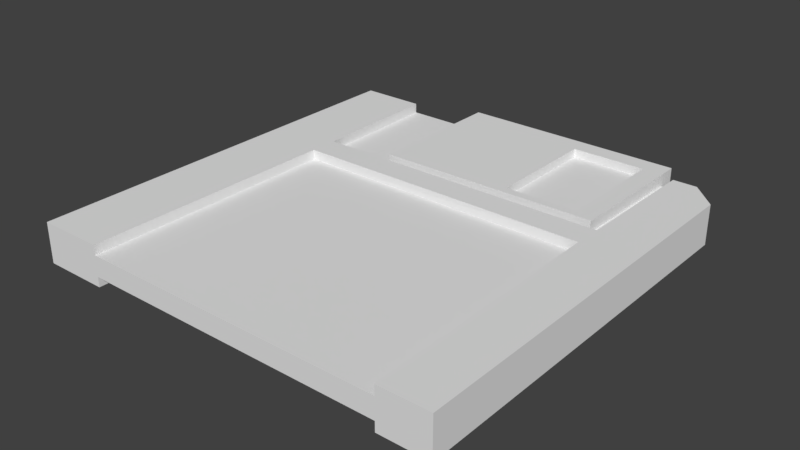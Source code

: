# Source: floppy.blend  (saved by Blender 2.79.0; exported with 4.5.12 LTS)
import bpy
from mathutils import Matrix  # noqa: F401  (used for matrix-valued properties, if any)

bpy.ops.wm.read_factory_settings(use_empty=True)
scene = bpy.context.scene
scene.name = 'Scene'

# ---- collections
col_collection_1 = bpy.data.collections.new('Collection 1'); scene.collection.children.link(col_collection_1)

# ---- world
world_world = bpy.data.worlds.new('World'); scene.world = world_world
world_world.color = (0.05088, 0.05088, 0.05088)
world_world.use_sun_shadow = False
world_world.sun_shadow_jitter_overblur = 0.0
world_world.cycles.sampling_method = 'MANUAL'

# ---- meshes
me_cube_001 = bpy.data.meshes.new('Cube.001')
me_cube_001.from_pydata([(-0.5004, -0.5004, 0.04776), (0.5004, -0.5004, 0.04776), (-0.3456, 0.5004, 0.04776), (-0.3456, -0.5004, 0.04776), (0.3815, 0.5004, 0.04776), (0.3815, -0.5004, 0.04776), (-0.5004, 0.5004, 0.04776), (0.5004, 0.4385, 0.04776), (-0.3456, -0.5004, 0.02448), (-0.3456, 0.5004, 0.02448), (0.3815, -0.5004, 0.02448), (0.3815, 0.5004, 0.02448), (-0.3404, 0.1156, 0.04776), (0.3756, 0.1169, 0.04776), (-0.3397, 0.1824, 0.04776), (0.3776, 0.1844, 0.04776), (-0.3411, 0.1163, 0.02448), (0.3776, 0.1149, 0.02448), (-0.3417, 0.1844, 0.02448), (0.3756, 0.1824, 0.02448), (-0.1782, 0.1971, 0.05393), (-0.1782, 0.5421, 0.05393), (0.3554, 0.5421, 0.05393), (0.1311, 0.2206, 0.05393), (0.1311, 0.4974, 0.05393), (0.3083, 0.4974, 0.05393), (0.3058, 0.2221, 0.05393), (0.1311, 0.2206, 0.03315), (0.1311, 0.4974, 0.03315), (0.3083, 0.4974, 0.03315), (0.3065, 0.2233, 0.03315), (0.5004, -0.5004, -0.04776), (-0.3456, 0.5004, -0.04776), (-0.3456, -0.5004, -0.04776), (0.3815, 0.5004, -0.04776), (0.3815, -0.5004, -0.04776), (-0.5004, 0.5004, -0.04776), (0.5004, 0.4385, -0.04776), (-0.3456, -0.5004, -0.02448), (-0.3456, 0.5004, -0.02448), (0.3815, -0.5004, -0.02448), (0.3815, 0.5004, -0.02448), (-0.5004, -0.5004, -0.04776), (0.4385, 0.5004, -0.04776), (0.4385, 0.5004, 0.04776), (-0.3404, 0.1156, -0.04776), (0.3756, 0.1169, -0.04776), (0.3776, 0.1844, -0.04776), (-0.3397, 0.1824, -0.04776), (-0.3411, 0.1163, -0.02448), (0.3776, 0.1149, -0.02448), (-0.3417, 0.1844, -0.02448), (0.3756, 0.1824, -0.02448), (-0.1782, 0.1971, -0.05393), (-0.1782, 0.5421, -0.05393), (0.3554, 0.5421, -0.05393), (0.3526, 0.2019, 0.05393), (0.3492, 0.2005, -0.05393), (0.1311, 0.2206, -0.05393), (0.1311, 0.4974, -0.05393), (0.3058, 0.2221, -0.05393), (0.1311, 0.2206, -0.03315), (0.1311, 0.4974, -0.03315), (0.3083, 0.4974, -0.04874), (0.3065, 0.2233, -0.03315)], [], [(22, 56, 55), (38, 42, 33), (48, 45, 36), (11, 44, 41), (8, 42, 38), (37, 1, 31), (64, 63, 60), (0, 8, 3), (16, 13, 12), (2, 18, 9), (9, 6, 2), (14, 6, 12), (10, 1, 5), (13, 1, 7), (7, 15, 13), (5, 17, 10), (12, 0, 3), (13, 14, 12), (42, 6, 36), (14, 19, 18), (11, 4, 44), (19, 9, 18), (7, 4, 15), (17, 8, 10), (15, 11, 19), (14, 2, 6), (8, 12, 3), (53, 21, 54), (54, 22, 55), (57, 20, 53), (24, 22, 21), (27, 26, 30), (23, 56, 26), (25, 56, 22), (24, 20, 23), (28, 30, 29), (25, 28, 29), (30, 25, 29), (24, 27, 28), (46, 49, 45), (51, 32, 39), (31, 46, 37), (39, 32, 36), (40, 35, 31), (47, 37, 46), (50, 35, 40), (45, 42, 36), (48, 46, 45), (43, 41, 44), (52, 48, 51), (52, 39, 41), (9, 41, 39), (10, 38, 40), (10, 40, 31), (9, 39, 36), (34, 37, 47), (50, 38, 49), (7, 43, 44), (36, 32, 48), (41, 47, 52), (38, 45, 49), (59, 55, 63), (60, 61, 64), (56, 57, 55), (57, 58, 60), (63, 57, 60), (53, 59, 58), (62, 64, 61), (59, 61, 58), (63, 62, 59), (37, 7, 1), (0, 42, 8), (16, 17, 13), (2, 14, 18), (9, 36, 6), (10, 31, 1), (13, 5, 1), (5, 13, 17), (12, 6, 0), (13, 15, 14), (42, 0, 6), (14, 15, 19), (19, 11, 9), (7, 44, 4), (17, 16, 8), (15, 4, 11), (8, 16, 12), (53, 20, 21), (54, 21, 22), (57, 56, 20), (24, 25, 22), (27, 23, 26), (23, 20, 56), (25, 26, 56), (24, 21, 20), (28, 27, 30), (25, 24, 28), (30, 26, 25), (24, 23, 27), (46, 50, 49), (51, 48, 32), (31, 35, 46), (50, 46, 35), (45, 33, 42), (48, 47, 46), (43, 34, 41), (52, 47, 48), (52, 51, 39), (9, 11, 41), (10, 8, 38), (34, 43, 37), (50, 40, 38), (7, 37, 43), (41, 34, 47), (38, 33, 45), (59, 54, 55), (60, 58, 61), (57, 53, 58), (63, 55, 57), (53, 54, 59), (62, 63, 64), (59, 62, 61)])
me_cube_001.use_remesh_preserve_volume = False
me_cube_001.use_remesh_preserve_attributes = False
me_cube_001.use_mirror_vertex_groups = False
me_cube_001.update()

# ---- objects
ob_cube = bpy.data.objects.new('Cube', me_cube_001)

# ---- transforms, parenting, visibility, modifiers, constraints
ob_cube.location = (0.0, 0.0, 0.0)
ob_cube.lineart.crease_threshold = 0.0

# ---- collection membership
col_collection_1.objects.link(ob_cube)

# ---- scene / render settings (as saved in the file)
scene.frame_start = 1; scene.frame_end = 250; scene.frame_set(1)
scene.render.engine = 'BLENDER_EEVEE_NEXT'
scene.render.resolution_percentage = 50
scene.render.dither_intensity = 0.0
scene.cycles.use_denoising = False
scene.cycles.samples = 128
scene.cycles.sampling_pattern = 'TABULATED_SOBOL'
scene.cycles.use_adaptive_sampling = False
scene.cycles.use_light_tree = False
scene.cycles.blur_glossy = 0.0
scene.cycles.sample_clamp_indirect = 0.0
scene.view_settings.view_transform = 'Standard'
bpy.context.view_layer.update()

# ---- added for rendering (the .blend has no active camera and no usable light): camera, sun
cam_auto = bpy.data.cameras.new('AutoCamera')
cam_auto.lens = 50.0
cam_auto.sensor_width = 36.0
cam_auto.clip_end = 1000.0
ob_auto_camera = bpy.data.objects.new('AutoCamera', cam_auto)
scene.collection.objects.link(ob_auto_camera)
ob_auto_camera.location = (1.34072, -1.58802, 1.07257)
ob_auto_camera.rotation_euler = (1.09748, -7.21219e-08, 0.694738)
scene.camera = ob_auto_camera
light_auto_sun = bpy.data.lights.new('AutoSun', 'SUN')
light_auto_sun.energy = 3.0
light_auto_sun.angle = 0.0523599
ob_auto_sun = bpy.data.objects.new('AutoSun', light_auto_sun)
scene.collection.objects.link(ob_auto_sun)
ob_auto_sun.rotation_euler = (0.872665, 0.174533, 0.523599)
bpy.context.view_layer.update()
